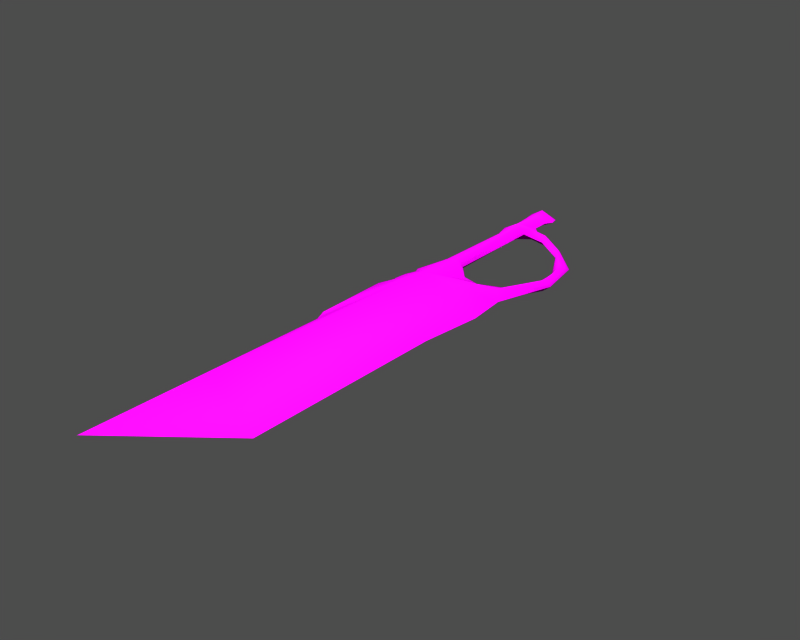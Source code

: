 # Source: i002014.blend  (saved by Blender 3.6.13; exported with 4.5.12 LTS)
import bpy
from mathutils import Matrix  # noqa: F401  (used for matrix-valued properties, if any)

bpy.ops.wm.read_factory_settings(use_empty=True)
scene = bpy.context.scene
scene.name = '1'

# ---- collections
col_collection_1 = bpy.data.collections.new('Collection 1'); scene.collection.children.link(col_collection_1)

# ---- images (referenced by path relative to the original .blend; pixels are not part of the script)
import os
ASSET_DIR = os.environ.get("B2B_ASSET_DIR", "")  # directory of the original .blend (textures are referenced by path, not embedded)
HERE = os.path.dirname(os.path.abspath(__file__))  # packed textures are extracted next to this script under _unpacked/

def load_image(name, relpath, width, height, colorspace="sRGB"):
    """Load a texture the original file referenced (path relative to the .blend, or extracted next to this script)."""
    p = next((c for c in (os.path.join(HERE, relpath), os.path.join(ASSET_DIR, relpath)) if relpath and os.path.exists(c)), "")
    if p:
        img = bpy.data.images.load(p, check_existing=True)
        img.name = name
    else:  # same state as the original file: an image datablock whose file is absent (Cycles renders it pink)
        img = bpy.data.images.new(name, width, height)
        img.source = "FILE"
        img.filepath = "//" + (relpath or name)
    img.colorspace_settings.name = colorspace
    return img
img_i002014_diff_0 = load_image('i002014_diff_0', 'i002014.dds', 1024, 1024, 'Non-Color')
img_i002014_norm_0 = load_image('i002014_norm_0', 'i002014_n.dds', 1024, 1024, 'Non-Color')
img_i002014_spec_0 = load_image('i002014_spec_0', 'i002014_sp.dds', 1024, 1024, 'Non-Color')

# ---- materials (node trees are filled in below, after node groups)
mat_i002014_mat_001 = bpy.data.materials.new('i002014_mat.001')

# ---- material node trees
mat_i002014_mat_001.use_nodes = True; mat_i002014_mat_001.node_tree.nodes.clear()
_N = mat_i002014_mat_001.node_tree.nodes; _L = mat_i002014_mat_001.node_tree.links
n0 = _N.new('ShaderNodeBsdfPrincipled'); n0.name = 'Principled BSDF'; n0.location = (0, 0)
n0.distribution = 'GGX'
n0.subsurface_method = 'RANDOM_WALK_SKIN'
n0.inputs[3].default_value = 1.45
n0.inputs[27].default_value = (0.0, 0.0, 0.0, 1.0)
n0.inputs[28].default_value = 1.0
n1 = _N.new('ShaderNodeOutputMaterial'); n1.name = 'Material Output'; n1.location = (0, 0)
n2 = _N.new('ShaderNodeTexImage'); n2.name = 'Image Texture'; n2.location = (0, 0)
n2.image = img_i002014_diff_0
n3 = _N.new('ShaderNodeUVMap'); n3.name = 'UV Map'; n3.location = (0, 0)
n4 = _N.new('ShaderNodeTexImage'); n4.name = 'Image Texture.001'; n4.location = (0, 0)
n4.image = img_i002014_norm_0
n5 = _N.new('ShaderNodeNormalMap'); n5.name = 'Normal Map'; n5.location = (0, 0)
n6 = _N.new('ShaderNodeUVMap'); n6.name = 'UV Map.001'; n6.location = (0, 0)
n7 = _N.new('ShaderNodeTexImage'); n7.name = 'Image Texture.002'; n7.location = (0, 0)
n7.image = img_i002014_spec_0
n8 = _N.new('ShaderNodeUVMap'); n8.name = 'UV Map.002'; n8.location = (0, 0)
_L.new(n0.outputs[0], n1.inputs[0])
_L.new(n2.outputs[0], n0.inputs[0])
_L.new(n3.outputs[0], n2.inputs[0])
_L.new(n4.outputs[0], n5.inputs[1])
_L.new(n5.outputs[0], n0.inputs[5])
_L.new(n6.outputs[0], n4.inputs[0])
_L.new(n7.outputs[0], n0.inputs[13])
_L.new(n8.outputs[0], n7.inputs[0])
n1.is_active_output = True

# ---- meshes
me_i002014 = bpy.data.meshes.new('i002014')
me_i002014.from_pydata([(-0.1894, 21.29, -1.465), (-1.623, 22.62, 2.827e-05), (0.109, 23.23, 2.8e-05), (-1.88, 10.61, 2.634e-05), (-2.589, 13.32, 2.694e-05), (-0.02383, 13.44, -1.464), (-1.543, -54.26, -1.358), (12.38, -60.44, 1.159e-05), (-4.502, -73.59, 1.301e-05), (1.25, -13.85, -2.4), (-3.441, -16.24, 2.224e-05), (-3.891, -14.5, 2.263e-05), (-3.673, -12.34, 2.294e-05), (-3.021, -10.57, 2.309e-05), (-4.498, -30.32, 2.014e-05), (-4.724, -17.61, 2.229e-05), (0.8008, -4.156, -0.9351), (-3.435, -9.587, 2.334e-05), (-2.149, -3.431, 2.408e-05), (0.3702, 11.05, -0.9993), (1.777, -4.491, 2.302e-05), (1.736, 12.87, 2.593e-05), (1.761, 16.51, 2.654e-05), (3.352, 14.88, 2.594e-05), (2.625, 13.92, -0.9351), (2.256, 22.02, 2.735e-05), (-2.517, 21.56, 2.828e-05), (-1.942, 15.24, 2.712e-05), (-0.1315, 19.33, -0.9351), (2.566, 20.55, 2.704e-05), (1.802, 19.26, 2.699e-05), (-2.227, 19.53, 2.789e-05), (5.798, 14.18, 2.53e-05), (5.91, 13.03, -0.9351), (10.31, 10.72, 2.377e-05), (10.71, 9.43, -0.9351), (15.33, 5.57, 2.185e-05), (14.8, 4.119, -0.9351), (16.58, -1.819, 2.037e-05), (15.39, -2.029, -0.9351), (13.46, -11.25, 1.948e-05), (11.63, -9.137, -0.9351), (7.213, -8.091, 2.132e-05), (4.247, -7.287, 2.209e-05), (5.984, 11.92, 2.489e-05), (11.16, 8.014, 2.314e-05), (14.17, 2.405, 2.158e-05), (14.12, -2.253, 2.082e-05), (11.76, -6.337, 2.065e-05), (14.04, -17.83, 1.827e-05), (12.9, -27.88, 1.685e-05), (-3.591, -32.56, 1.958e-05), (-1.623, 22.62, 2.827e-05), (-0.1894, 21.29, 1.465), (0.109, 23.23, 2.8e-05), (-2.589, 13.32, 2.694e-05), (-1.88, 10.61, 2.634e-05), (-0.02383, 13.44, 1.464), (12.38, -60.44, 1.159e-05), (-1.543, -54.26, 1.358), (-4.502, -73.59, 1.301e-05), (-3.441, -16.24, 2.224e-05), (1.25, -13.85, 2.4), (-3.891, -14.5, 2.263e-05), (-3.673, -12.34, 2.294e-05), (-3.021, -10.57, 2.309e-05), (-4.724, -17.61, 2.229e-05), (-4.498, -30.32, 2.014e-05), (0.4491, -4.156, 0.9351), (-2.149, -3.431, 2.408e-05), (-3.435, -9.587, 2.334e-05), (0.3702, 11.05, 0.9993), (1.777, -4.491, 2.302e-05), (1.736, 12.87, 2.593e-05), (1.761, 16.51, 2.654e-05), (2.625, 13.92, 0.9351), (3.352, 14.88, 2.594e-05), (2.256, 22.02, 2.735e-05), (-2.517, 21.56, 2.828e-05), (-1.942, 15.24, 2.712e-05), (-0.1315, 19.33, 0.9351), (1.802, 19.26, 2.699e-05), (2.566, 20.55, 2.704e-05), (-2.227, 19.53, 2.789e-05), (5.91, 13.03, 0.9351), (5.798, 14.18, 2.53e-05), (10.71, 9.43, 0.9351), (10.31, 10.72, 2.377e-05), (14.8, 4.119, 0.9351), (15.33, 5.57, 2.185e-05), (15.39, -2.029, 0.9351), (16.58, -1.819, 2.037e-05), (11.63, -9.137, 0.9351), (13.46, -11.25, 1.948e-05), (7.213, -8.091, 2.132e-05), (4.247, -7.287, 2.209e-05), (5.984, 11.92, 2.489e-05), (11.16, 8.014, 2.314e-05), (14.17, 2.405, 2.158e-05), (14.12, -2.253, 2.082e-05), (11.76, -6.337, 2.065e-05), (14.04, -17.83, 1.827e-05), (12.9, -27.88, 1.685e-05), (-3.591, -32.56, 1.958e-05)], [], [(0, 1, 2), (3, 4, 5), (6, 7, 8), (9, 10, 11), (9, 11, 12), (9, 12, 13), (9, 14, 15), (15, 10, 9), (16, 9, 17), (17, 18, 16), (16, 18, 3), (3, 19, 16), (20, 16, 19), (19, 21, 20), (22, 23, 24), (24, 5, 22), (25, 0, 2), (0, 26, 1), (5, 4, 27), (28, 0, 29), (29, 30, 28), (26, 0, 31), (0, 28, 31), (28, 30, 22), (22, 5, 28), (28, 5, 27), (27, 31, 28), (0, 25, 29), (23, 32, 33), (33, 24, 23), (33, 32, 34), (34, 35, 33), (35, 34, 36), (36, 37, 35), (37, 36, 38), (38, 39, 37), (38, 40, 41), (41, 39, 38), (41, 9, 42), (16, 20, 43), (43, 9, 16), (44, 21, 24), (24, 33, 44), (35, 45, 44), (44, 33, 35), (37, 46, 45), (45, 35, 37), (39, 47, 46), (46, 37, 39), (48, 47, 39), (39, 41, 48), (42, 48, 41), (9, 43, 42), (41, 40, 9), (40, 49, 9), (49, 50, 9), (50, 6, 9), (9, 51, 14), (9, 6, 51), (6, 8, 51), (50, 7, 6), (9, 13, 17), (24, 21, 5), (19, 5, 21), (3, 5, 19), (52, 53, 54), (55, 56, 57), (58, 59, 60), (61, 62, 63), (63, 62, 64), (64, 62, 65), (62, 61, 66), (66, 67, 62), (68, 69, 70), (70, 62, 68), (68, 71, 56), (56, 69, 68), (72, 73, 71), (71, 68, 72), (74, 57, 75), (75, 76, 74), (77, 54, 53), (78, 53, 52), (55, 57, 79), (80, 81, 82), (82, 53, 80), (83, 80, 53), (53, 78, 83), (80, 57, 74), (74, 81, 80), (80, 83, 79), (79, 57, 80), (77, 53, 82), (76, 75, 84), (84, 85, 76), (84, 86, 87), (87, 85, 84), (86, 88, 89), (89, 87, 86), (88, 90, 91), (91, 89, 88), (91, 90, 92), (92, 93, 91), (62, 92, 94), (68, 62, 95), (95, 72, 68), (96, 84, 75), (75, 73, 96), (86, 84, 96), (96, 97, 86), (88, 86, 97), (97, 98, 88), (90, 88, 98), (98, 99, 90), (100, 92, 90), (90, 99, 100), (100, 94, 92), (95, 62, 94), (93, 92, 62), (101, 93, 62), (102, 101, 62), (59, 102, 62), (103, 62, 67), (59, 62, 103), (60, 59, 103), (58, 102, 59), (65, 62, 70), (73, 75, 57), (57, 71, 73), (57, 56, 71)])
me_i002014.polygons.foreach_set('use_smooth', [True] * 130)
_uv = me_i002014.uv_layers.new(name='UVTex')
_uv.uv.foreach_set('vector', [0.1139, 0.968, 0.06312, 0.9812, 0.1204, 0.9885, 0.07142, 0.86, 0.04586, 0.887, 0.1276, 0.8891, 0.1521, 0.2077, 0.6034, 0.1505, 0.07839, 0.01221, 0.1977, 0.6151, 0.05051, 0.5894, 0.03425, 0.6067, 0.1977, 0.6151, 0.03425, 0.6067, 0.03889, 0.6285, 0.1977, 0.6151, 0.03889, 0.6285, 0.05781, 0.6465, 0.1977, 0.6151, 0.03192, 0.4474, 0.01101, 0.5751, 0.01101, 0.5751, 0.05051, 0.5894, 0.1977, 0.6151, 0.1729, 0.7124, 0.1977, 0.6151, 0.04354, 0.6563, 0.04354, 0.6563, 0.07795, 0.7187, 0.1729, 0.7124, 0.1729, 0.7124, 0.07795, 0.7187, 0.07142, 0.86, 0.07142, 0.86, 0.1428, 0.8652, 0.1729, 0.7124, 0.2157, 0.7095, 0.1729, 0.7124, 0.1428, 0.8652, 0.1428, 0.8652, 0.1859, 0.884, 0.2157, 0.7095, 0.1813, 0.9207, 0.2339, 0.9048, 0.2117, 0.8949, 0.2117, 0.8949, 0.1276, 0.8891, 0.1813, 0.9207, 0.1927, 0.9764, 0.1139, 0.968, 0.1204, 0.9885, 0.1139, 0.968, 0.03659, 0.9711, 0.06312, 0.9812, 0.1276, 0.8891, 0.04586, 0.887, 0.06445, 0.9066, 0.1179, 0.9483, 0.1139, 0.968, 0.2027, 0.9616, 0.2027, 0.9616, 0.1797, 0.9483, 0.1179, 0.9483, 0.03659, 0.9711, 0.1139, 0.968, 0.05074, 0.9496, 0.1139, 0.968, 0.1179, 0.9483, 0.05074, 0.9496, 0.1179, 0.9483, 0.1797, 0.9483, 0.1813, 0.9207, 0.1813, 0.9207, 0.1276, 0.8891, 0.1179, 0.9483, 0.1179, 0.9483, 0.1276, 0.8891, 0.06445, 0.9066, 0.06445, 0.9066, 0.05074, 0.9496, 0.1179, 0.9483, 0.1139, 0.968, 0.1927, 0.9764, 0.2027, 0.9616, 0.2339, 0.9048, 0.3128, 0.8987, 0.3176, 0.8871, 0.3176, 0.8871, 0.2117, 0.8949, 0.2339, 0.9048, 0.3176, 0.8871, 0.3128, 0.8987, 0.4606, 0.8654, 0.4606, 0.8654, 0.4749, 0.8526, 0.3176, 0.8871, 0.4749, 0.8526, 0.4606, 0.8654, 0.6265, 0.8155, 0.6265, 0.8155, 0.6111, 0.8007, 0.4749, 0.8526, 0.6111, 0.8007, 0.6265, 0.8155, 0.6742, 0.7416, 0.6742, 0.7416, 0.6365, 0.739, 0.6111, 0.8007, 0.6742, 0.7416, 0.5848, 0.6456, 0.524, 0.6662, 0.524, 0.6662, 0.6365, 0.739, 0.6742, 0.7416, 0.524, 0.6662, 0.1977, 0.6151, 0.382, 0.6752, 0.1729, 0.7124, 0.2157, 0.7095, 0.2864, 0.6822, 0.2864, 0.6822, 0.1977, 0.6151, 0.1729, 0.7124, 0.3233, 0.8762, 0.1859, 0.884, 0.2117, 0.8949, 0.2117, 0.8949, 0.3176, 0.8871, 0.3233, 0.8762, 0.4749, 0.8526, 0.4906, 0.8385, 0.3233, 0.8762, 0.3233, 0.8762, 0.3176, 0.8871, 0.4749, 0.8526, 0.6111, 0.8007, 0.5929, 0.7832, 0.4906, 0.8385, 0.4906, 0.8385, 0.4749, 0.8526, 0.6111, 0.8007, 0.6365, 0.739, 0.5963, 0.7363, 0.5929, 0.7832, 0.5929, 0.7832, 0.6111, 0.8007, 0.6365, 0.739, 0.5252, 0.6944, 0.5963, 0.7363, 0.6365, 0.739, 0.6365, 0.739, 0.524, 0.6662, 0.5252, 0.6944, 0.382, 0.6752, 0.5252, 0.6944, 0.524, 0.6662, 0.1977, 0.6151, 0.2864, 0.6822, 0.382, 0.6752, 0.524, 0.6662, 0.5848, 0.6456, 0.1977, 0.6151, 0.5848, 0.6456, 0.6104, 0.5796, 0.1977, 0.6151, 0.6104, 0.5796, 0.5849, 0.4782, 0.1977, 0.6151, 0.5849, 0.4782, 0.1521, 0.2077, 0.1977, 0.6151, 0.1977, 0.6151, 0.06329, 0.4252, 0.03192, 0.4474, 0.1977, 0.6151, 0.1521, 0.2077, 0.06329, 0.4252, 0.1521, 0.2077, 0.07839, 0.01221, 0.06329, 0.4252, 0.5849, 0.4782, 0.6034, 0.1505, 0.1521, 0.2077, 0.1977, 0.6151, 0.05781, 0.6465, 0.04354, 0.6563, 0.2117, 0.8949, 0.1859, 0.884, 0.1276, 0.8891, 0.1428, 0.8652, 0.1276, 0.8891, 0.1859, 0.884, 0.07142, 0.86, 0.1276, 0.8891, 0.1428, 0.8652, 0.06312, 0.9812, 0.1139, 0.968, 0.1204, 0.9885, 0.04586, 0.887, 0.07142, 0.86, 0.1276, 0.8891, 0.6034, 0.1505, 0.1521, 0.2077, 0.07839, 0.01221, 0.05051, 0.5894, 0.1977, 0.6151, 0.03425, 0.6067, 0.03425, 0.6067, 0.1977, 0.6151, 0.03889, 0.6285, 0.03889, 0.6285, 0.1977, 0.6151, 0.05781, 0.6465, 0.1977, 0.6151, 0.05051, 0.5894, 0.01101, 0.5751, 0.01101, 0.5751, 0.03192, 0.4474, 0.1977, 0.6151, 0.1729, 0.7124, 0.07795, 0.7187, 0.04354, 0.6563, 0.04354, 0.6563, 0.1977, 0.6151, 0.1729, 0.7124, 0.1729, 0.7124, 0.1428, 0.8652, 0.07142, 0.86, 0.07142, 0.86, 0.07795, 0.7187, 0.1729, 0.7124, 0.2157, 0.7095, 0.1859, 0.884, 0.1428, 0.8652, 0.1428, 0.8652, 0.1729, 0.7124, 0.2157, 0.7095, 0.1813, 0.9207, 0.1276, 0.8891, 0.2117, 0.8949, 0.2117, 0.8949, 0.2339, 0.9048, 0.1813, 0.9207, 0.1927, 0.9764, 0.1204, 0.9885, 0.1139, 0.968, 0.03659, 0.9711, 0.1139, 0.968, 0.06312, 0.9812, 0.04586, 0.887, 0.1276, 0.8891, 0.06445, 0.9066, 0.1179, 0.9483, 0.1797, 0.9483, 0.2027, 0.9616, 0.2027, 0.9616, 0.1139, 0.968, 0.1179, 0.9483, 0.05074, 0.9496, 0.1179, 0.9483, 0.1139, 0.968, 0.1139, 0.968, 0.03659, 0.9711, 0.05074, 0.9496, 0.1179, 0.9483, 0.1276, 0.8891, 0.1813, 0.9207, 0.1813, 0.9207, 0.1797, 0.9483, 0.1179, 0.9483, 0.1179, 0.9483, 0.05074, 0.9496, 0.06445, 0.9066, 0.06445, 0.9066, 0.1276, 0.8891, 0.1179, 0.9483, 0.1927, 0.9764, 0.1139, 0.968, 0.2027, 0.9616, 0.2339, 0.9048, 0.2117, 0.8949, 0.3176, 0.8871, 0.3176, 0.8871, 0.3128, 0.8987, 0.2339, 0.9048, 0.3176, 0.8871, 0.4749, 0.8526, 0.4606, 0.8654, 0.4606, 0.8654, 0.3128, 0.8987, 0.3176, 0.8871, 0.4749, 0.8526, 0.6111, 0.8007, 0.6265, 0.8155, 0.6265, 0.8155, 0.4606, 0.8654, 0.4749, 0.8526, 0.6111, 0.8007, 0.6365, 0.739, 0.6742, 0.7416, 0.6742, 0.7416, 0.6265, 0.8155, 0.6111, 0.8007, 0.6742, 0.7416, 0.6365, 0.739, 0.524, 0.6662, 0.524, 0.6662, 0.5848, 0.6456, 0.6742, 0.7416, 0.1977, 0.6151, 0.524, 0.6662, 0.382, 0.6752, 0.1729, 0.7124, 0.1977, 0.6151, 0.2864, 0.6822, 0.2864, 0.6822, 0.2157, 0.7095, 0.1729, 0.7124, 0.3233, 0.8762, 0.3176, 0.8871, 0.2117, 0.8949, 0.2117, 0.8949, 0.1859, 0.884, 0.3233, 0.8762, 0.4749, 0.8526, 0.3176, 0.8871, 0.3233, 0.8762, 0.3233, 0.8762, 0.4906, 0.8385, 0.4749, 0.8526, 0.6111, 0.8007, 0.4749, 0.8526, 0.4906, 0.8385, 0.4906, 0.8385, 0.5929, 0.7832, 0.6111, 0.8007, 0.6365, 0.739, 0.6111, 0.8007, 0.5929, 0.7832, 0.5929, 0.7832, 0.5963, 0.7363, 0.6365, 0.739, 0.5252, 0.6944, 0.524, 0.6662, 0.6365, 0.739, 0.6365, 0.739, 0.5963, 0.7363, 0.5252, 0.6944, 0.5252, 0.6944, 0.382, 0.6752, 0.524, 0.6662, 0.2864, 0.6822, 0.1977, 0.6151, 0.382, 0.6752, 0.5848, 0.6456, 0.524, 0.6662, 0.1977, 0.6151, 0.6104, 0.5796, 0.5848, 0.6456, 0.1977, 0.6151, 0.5849, 0.4782, 0.6104, 0.5796, 0.1977, 0.6151, 0.1521, 0.2077, 0.5849, 0.4782, 0.1977, 0.6151, 0.06329, 0.4252, 0.1977, 0.6151, 0.03192, 0.4474, 0.1521, 0.2077, 0.1977, 0.6151, 0.06329, 0.4252, 0.07839, 0.01221, 0.1521, 0.2077, 0.06329, 0.4252, 0.6034, 0.1505, 0.5849, 0.4782, 0.1521, 0.2077, 0.05781, 0.6465, 0.1977, 0.6151, 0.04354, 0.6563, 0.1859, 0.884, 0.2117, 0.8949, 0.1276, 0.8891, 0.1276, 0.8891, 0.1428, 0.8652, 0.1859, 0.884, 0.1276, 0.8891, 0.07142, 0.86, 0.1428, 0.8652])
me_i002014.materials.append(mat_i002014_mat_001)
me_i002014.use_remesh_preserve_volume = False
me_i002014.use_remesh_preserve_attributes = False
me_i002014.use_mirror_vertex_groups = False
me_i002014.update()
arm_armature = bpy.data.armatures.new('armature')  # bones are not reproduced

# ---- objects
ob_i002014_obj = bpy.data.objects.new('i002014_obj', arm_armature)
ob_i002014 = bpy.data.objects.new('i002014', me_i002014)

# ---- transforms, parenting, visibility, modifiers, constraints
ob_i002014_obj.location = (0.0, 0.0, 0.0)
ob_i002014_obj.lock_rotations_4d = False
ob_i002014_obj.empty_display_type = 'ARROWS'
ob_i002014_obj.show_in_front = True
ob_i002014_obj.lineart.crease_threshold = 0.0
ob_i002014.parent = ob_i002014_obj
ob_i002014.location = (0.0, 0.0, 0.0)
ob_i002014.lock_rotations_4d = False
ob_i002014.empty_display_type = 'ARROWS'
ob_i002014.lineart.crease_threshold = 0.0
_vg = ob_i002014.vertex_groups.new(name='root')
_vg.add([0, 1, 2, 3, 4, 5, 6, 7, 8, 9, 10, 11, 12, 13, 14, 15, 16, 17, 18, 19, 20, 21, 22, 23, 24, 25, 26, 27, 28, 29, 30, 31, 32, 33, 34, 35, 36, 37, 38, 39, 40, 41, 42, 43, 44, 45, 46, 47, 48, 49, 50, 51, 52, 53, 54, 55, 56, 57, 58, 59, 60, 61, 62, 63, 64, 65, 66, 67, 68, 69, 70, 71, 72, 73, 74, 75, 76, 77, 78, 79, 80, 81, 82, 83, 84, 85, 86, 87, 88, 89, 90, 91, 92, 93, 94, 95, 96, 97, 98, 99, 100, 101, 102, 103], 1.0, 'REPLACE')
_m = ob_i002014.modifiers.new('Armature', 'ARMATURE')
_m.object = ob_i002014_obj
_m.use_bone_envelopes = True

# ---- collection membership
col_collection_1.objects.link(ob_i002014_obj)
col_collection_1.objects.link(ob_i002014)

# ---- scene / render settings (as saved in the file)
scene.frame_start = 1; scene.frame_end = 250; scene.frame_set(1)
scene.render.engine = 'BLENDER_EEVEE_NEXT'
scene.render.image_settings.file_format = 'TARGA'
scene.render.image_settings.color_mode = 'RGB'
scene.render.image_settings.compression = 90
scene.render.resolution_x = 320
scene.render.resolution_y = 256
scene.render.fps = 25
scene.render.dither_intensity = 0.0
scene.render.use_compositing = False
scene.render.use_sequencer = False
scene.render.use_file_extension = False
scene.render.bake_margin = 2
scene.render.bake_bias = 0.0
scene.render.use_stamp_time = False
scene.render.use_stamp_date = False
scene.render.use_stamp_frame = False
scene.render.use_stamp_camera = False
scene.render.use_stamp_scene = False
scene.render.use_stamp_filename = False
scene.render.use_stamp_render_time = False
scene.render.stamp_font_size = 0
scene.render.stamp_foreground = (0.0, 0.0, 0.0, 0.0)
scene.render.stamp_background = (0.0, 0.0, 0.0, 0.0)
scene.cycles.use_denoising = False
scene.cycles.samples = 10
scene.cycles.sampling_pattern = 'TABULATED_SOBOL'
scene.cycles.light_sampling_threshold = 0.0
scene.cycles.use_adaptive_sampling = False
scene.cycles.use_light_tree = False
scene.cycles.blur_glossy = 0.0
scene.cycles.volume_bounces = 1
scene.cycles.pixel_filter_type = 'GAUSSIAN'
scene.cycles.sample_clamp_indirect = 0.0
scene.view_settings.view_transform = 'Raw'
bpy.context.view_layer.update()

# ---- added for rendering (the .blend has no active camera and no usable light): camera, sun + grey world if the file has none
cam_auto = bpy.data.cameras.new('AutoCamera')
cam_auto.lens = 50.0
cam_auto.sensor_width = 36.0
cam_auto.clip_end = 1611.65
ob_auto_camera = bpy.data.objects.new('AutoCamera', cam_auto)
scene.collection.objects.link(ob_auto_camera)
ob_auto_camera.location = (97.7578, -135.375, 73.4657)
ob_auto_camera.rotation_euler = (1.09748, -7.21219e-08, 0.694738)
scene.camera = ob_auto_camera
light_auto_sun = bpy.data.lights.new('AutoSun', 'SUN')
light_auto_sun.energy = 3.0
light_auto_sun.angle = 0.0523599
ob_auto_sun = bpy.data.objects.new('AutoSun', light_auto_sun)
scene.collection.objects.link(ob_auto_sun)
ob_auto_sun.rotation_euler = (0.872665, 0.174533, 0.523599)
if scene.world is None:
    world_auto = bpy.data.worlds.new('AutoWorld')
    world_auto.color = (0.3, 0.3, 0.3)
    scene.world = world_auto
bpy.context.view_layer.update()
